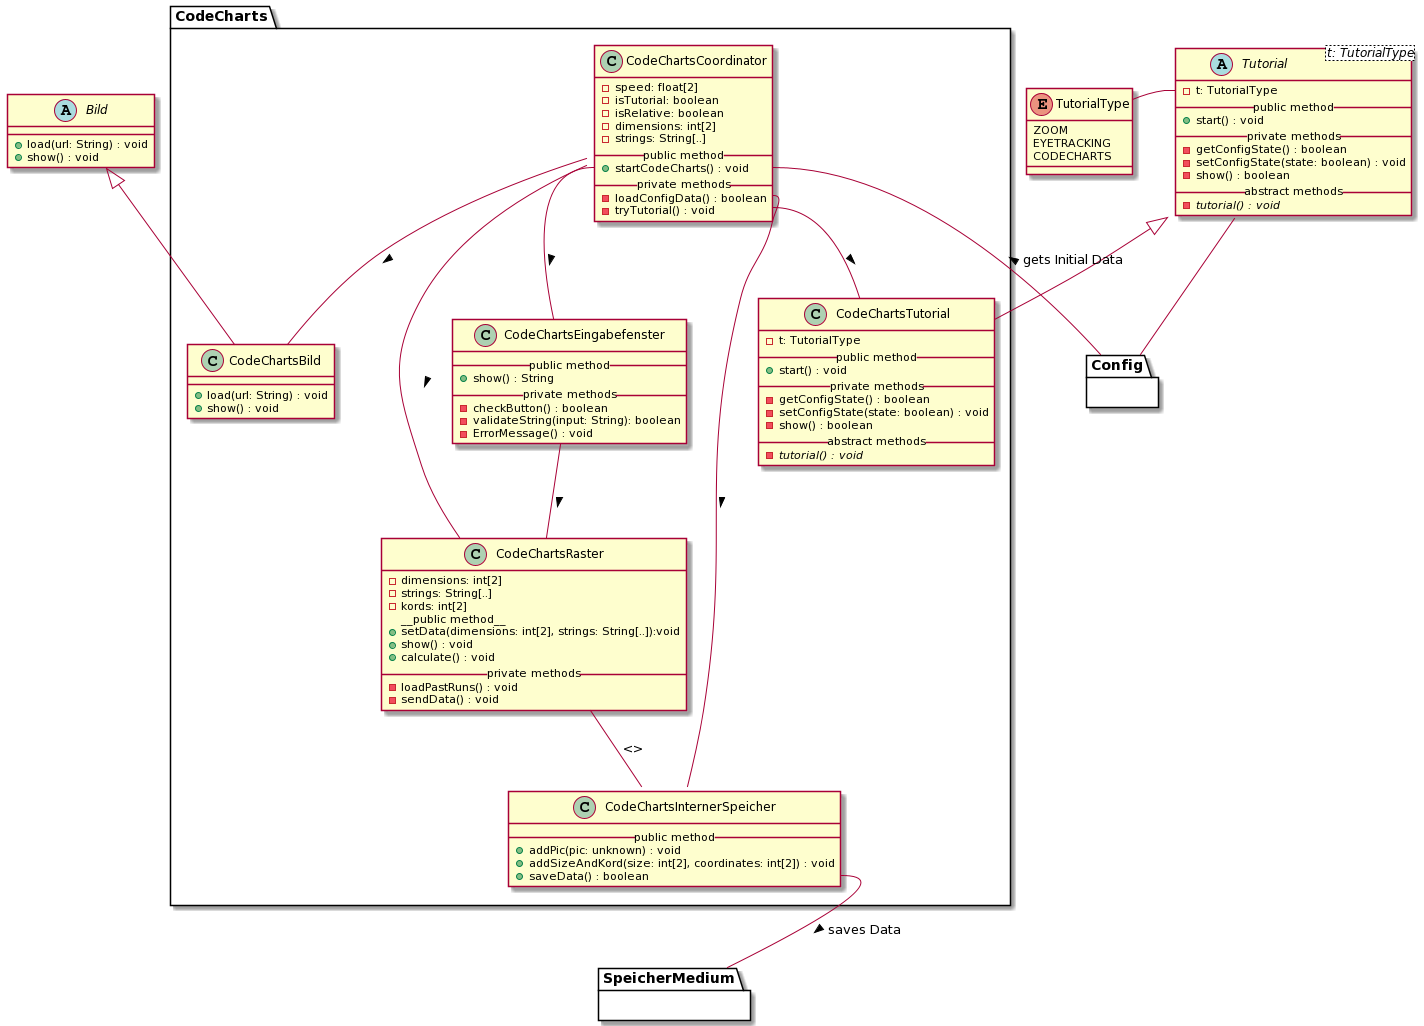

The diagram above was rendered by PlantUML. Its source (embedded in the PNG):
@startuml
' skinparam backgroundColor transparent
'() System #DA70D5
top to bottom direction

' --- TUTORIAL ---
abstract Tutorial<t: TutorialType> {
  - t: TutorialType
  __public method__
  + start() : void
  __private methods__
  - getConfigState() : boolean
  - setConfigState(state: boolean) : void
  - show() : boolean
  __abstract methods__
  - {abstract} tutorial() : void
}

enum TutorialType {
  ZOOM
  EYETRACKING
  CODECHARTS
}

' Interaktionen
Tutorial::t -l- TutorialType
Tutorial -d- Config


' --- BILD ---

abstract Bild {
  + load(url: String) : void
  + show() : void
}

' === CODE CHARTS ===
package CodeCharts {

    ' CodeCharts Tutorial 
    class CodeChartsTutorial {
      - t: TutorialType
      __public method__
      + start() : void
      __private methods__
      - getConfigState() : boolean
      - setConfigState(state: boolean) : void
      - show() : boolean
      __abstract methods__
      - {abstract} tutorial() : void
    }
  
    ' CodeCharts Coordinator
    class CodeChartsCoordinator {
        - speed: float[2]
        - isTutorial: boolean
        - isRelative: boolean
        - dimensions: int[2]
        - strings: String[..]
        __public method__
        + startCodeCharts() : void
        __private methods__
        - loadConfigData() : boolean
        - tryTutorial() : void
    }

    ' CodeCharts Interner Speicher
    class CodeChartsInternerSpeicher {
        __public method__
        + addPic(pic: unknown) : void
        + addSizeAndKord(size: int[2], coordinates: int[2]) : void
        + saveData() : boolean
    }

    ' CodeCharts Bild
    class CodeChartsBild {
        ' Unsicher ob es sinnvoll ist das Bild vorzuladen
        + load(url: String) : void
        + show() : void
    }

    ' CodeCharts Raster
    class CodeChartsRaster {
        ' Unsicher ob es sinnvoll ist alle vorherigen Durchläufe auf einmal zu laden
        - dimensions: int[2]
        - strings: String[..]
        - kords: int[2]
        __public method__ 
        + setData(dimensions: int[2], strings: String[..]):void
        + show() : void
        + calculate() : void
        __private methods__
        - loadPastRuns() : void
        - sendData() : void
    }

    ' CodeCharts Eingabefenster
    class CodeChartsEingabefenster {
        __public method__
        + show() : String
        __private methods__
        - checkButton() : boolean
        - validateString(input: String): boolean
        - ErrorMessage() : void
    }


    ' Vererbungen
    Bild <|-d- CodeChartsBild
    Tutorial <|-d- CodeChartsTutorial

    ' Interaktionen
    ' Bild & Raster mehrere Anbindungen (startCodeCharts, loadConfigData)
    CodeChartsCoordinator -- CodeChartsBild : >
    CodeChartsCoordinator -- CodeChartsRaster : >
    CodeChartsCoordinator::startCodeCharts -- CodeChartsEingabefenster : >
    CodeChartsCoordinator::loadConfigData -- CodeChartsInternerSpeicher : >
    CodeChartsCoordinator::tryTutorial -- CodeChartsTutorial : >
    ' load & send Kante?
    CodeChartsRaster -- CodeChartsInternerSpeicher : <>
    CodeChartsEingabefenster -- CodeChartsRaster : >



    ' Andere Module
    CodeChartsInternerSpeicher::saveData -- SpeicherMedium : > saves Data
    ' von startCodeCharts oder von loadConfigData
    CodeChartsCoordinator::startCodeCharts -- Config : < gets Initial Data
  
}

' Blackboxen / Andere Module
package Config {}

package SpeicherMedium {}
@enduml